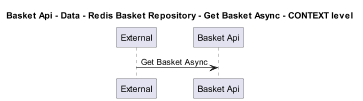

The diagram above was rendered by PlantUML. Its source (embedded in the PNG):
@startuml
!pragma layout smetana
skinparam dpi 60

title Basket Api - Data - Redis Basket Repository - Get Basket Async - CONTEXT level

participant "External" as C4InterFlow.SoftwareSystems.ExternalSystem
participant "Basket Api" as dotnet.eShop.Architecture.SoftwareSystems.BasketApi

C4InterFlow.SoftwareSystems.ExternalSystem -> dotnet.eShop.Architecture.SoftwareSystems.BasketApi : Get Basket Async


@enduml